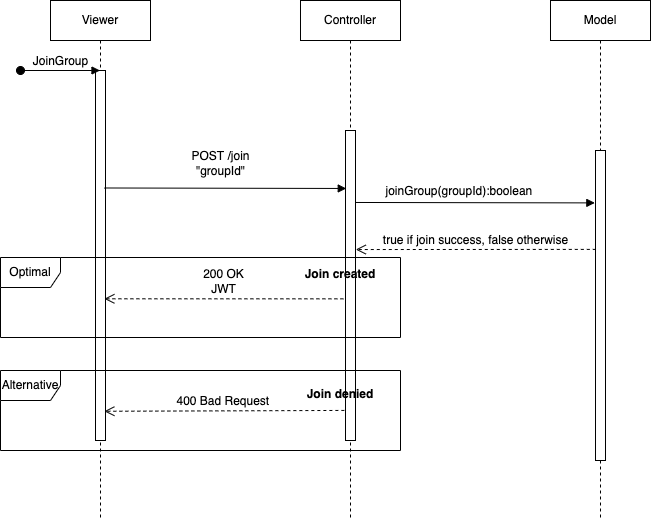

The diagram above was exported from draw.io. Its source (the exported page's mxGraphModel, read from the mxfile embedded in the PNG):
<mxGraphModel dx="1185" dy="623" grid="1" gridSize="10" guides="1" tooltips="1" connect="1" arrows="1" fold="1" page="1" pageScale="1" pageWidth="827" pageHeight="1169" math="0" shadow="0">
  <root>
    <mxCell id="0" />
    <mxCell id="1" parent="0" />
    <mxCell id="3swg9sKTleCEBtZDy9Cv-1" value="Viewer" style="shape=umlLifeline;perimeter=lifelinePerimeter;whiteSpace=wrap;html=1;container=1;collapsible=0;recursiveResize=0;outlineConnect=0;" vertex="1" parent="1">
      <mxGeometry x="80" y="80" width="100" height="520" as="geometry" />
    </mxCell>
    <mxCell id="3swg9sKTleCEBtZDy9Cv-12" value="" style="html=1;points=[];perimeter=orthogonalPerimeter;" vertex="1" parent="3swg9sKTleCEBtZDy9Cv-1">
      <mxGeometry x="45" y="70" width="10" height="370" as="geometry" />
    </mxCell>
    <mxCell id="3swg9sKTleCEBtZDy9Cv-2" value="Controller" style="shape=umlLifeline;perimeter=lifelinePerimeter;whiteSpace=wrap;html=1;container=1;collapsible=0;recursiveResize=0;outlineConnect=0;" vertex="1" parent="1">
      <mxGeometry x="330" y="80" width="100" height="520" as="geometry" />
    </mxCell>
    <mxCell id="3swg9sKTleCEBtZDy9Cv-16" value="" style="html=1;points=[];perimeter=orthogonalPerimeter;" vertex="1" parent="3swg9sKTleCEBtZDy9Cv-2">
      <mxGeometry x="45" y="130" width="10" height="310" as="geometry" />
    </mxCell>
    <mxCell id="3swg9sKTleCEBtZDy9Cv-3" value="Model" style="shape=umlLifeline;perimeter=lifelinePerimeter;whiteSpace=wrap;html=1;container=1;collapsible=0;recursiveResize=0;outlineConnect=0;" vertex="1" parent="1">
      <mxGeometry x="580" y="80" width="100" height="520" as="geometry" />
    </mxCell>
    <mxCell id="3swg9sKTleCEBtZDy9Cv-19" value="" style="html=1;points=[];perimeter=orthogonalPerimeter;" vertex="1" parent="3swg9sKTleCEBtZDy9Cv-3">
      <mxGeometry x="45" y="150" width="10" height="310" as="geometry" />
    </mxCell>
    <mxCell id="3swg9sKTleCEBtZDy9Cv-4" value="JoinGroup" style="html=1;verticalAlign=bottom;startArrow=oval;startFill=1;endArrow=block;startSize=8;rounded=0;" edge="1" parent="1" target="3swg9sKTleCEBtZDy9Cv-1">
      <mxGeometry width="60" relative="1" as="geometry">
        <mxPoint x="50" y="150" as="sourcePoint" />
        <mxPoint x="110" y="150" as="targetPoint" />
      </mxGeometry>
    </mxCell>
    <mxCell id="3swg9sKTleCEBtZDy9Cv-15" value="POST /join&lt;br&gt;&quot;groupId&quot;" style="html=1;verticalAlign=bottom;endArrow=block;rounded=0;exitX=0.886;exitY=0.608;exitDx=0;exitDy=0;exitPerimeter=0;entryX=0.076;entryY=0.187;entryDx=0;entryDy=0;entryPerimeter=0;" edge="1" parent="1" target="3swg9sKTleCEBtZDy9Cv-16">
      <mxGeometry x="-0.0399" y="8" width="80" relative="1" as="geometry">
        <mxPoint x="133.86000000000013" y="267.4799999999999" as="sourcePoint" />
        <mxPoint x="379.5" y="267.4799999999999" as="targetPoint" />
        <mxPoint as="offset" />
      </mxGeometry>
    </mxCell>
    <mxCell id="3swg9sKTleCEBtZDy9Cv-17" value="&lt;span style=&quot;text-align: left&quot;&gt;joinGroup(groupId&lt;/span&gt;&lt;span style=&quot;text-align: left&quot;&gt;):boolean&amp;nbsp;&lt;/span&gt;" style="html=1;verticalAlign=bottom;endArrow=block;rounded=0;exitX=1.029;exitY=0.187;exitDx=0;exitDy=0;exitPerimeter=0;entryX=-0.067;entryY=0.169;entryDx=0;entryDy=0;entryPerimeter=0;" edge="1" parent="1" target="3swg9sKTleCEBtZDy9Cv-19">
      <mxGeometry x="-0.1239" y="2" width="80" relative="1" as="geometry">
        <mxPoint x="385.28999999999996" y="281.97000000000014" as="sourcePoint" />
        <mxPoint x="600" y="282" as="targetPoint" />
        <mxPoint as="offset" />
      </mxGeometry>
    </mxCell>
    <mxCell id="3swg9sKTleCEBtZDy9Cv-20" value="true if join success, false otherwise" style="html=1;verticalAlign=bottom;endArrow=open;dashed=1;endSize=8;rounded=0;exitX=0.029;exitY=0.319;exitDx=0;exitDy=0;exitPerimeter=0;entryX=1.029;entryY=0.384;entryDx=0;entryDy=0;entryPerimeter=0;" edge="1" parent="1" source="3swg9sKTleCEBtZDy9Cv-19" target="3swg9sKTleCEBtZDy9Cv-16">
      <mxGeometry relative="1" as="geometry">
        <mxPoint x="240" y="350" as="sourcePoint" />
        <mxPoint x="160" y="350" as="targetPoint" />
      </mxGeometry>
    </mxCell>
    <mxCell id="3swg9sKTleCEBtZDy9Cv-21" value="Optimal" style="shape=umlFrame;whiteSpace=wrap;html=1;" vertex="1" parent="1">
      <mxGeometry x="30" y="337" width="400" height="80" as="geometry" />
    </mxCell>
    <mxCell id="3swg9sKTleCEBtZDy9Cv-22" value="Alternative" style="shape=umlFrame;whiteSpace=wrap;html=1;" vertex="1" parent="1">
      <mxGeometry x="30" y="450" width="400" height="80" as="geometry" />
    </mxCell>
    <mxCell id="3swg9sKTleCEBtZDy9Cv-23" value="200 OK&lt;br&gt;JWT" style="html=1;verticalAlign=bottom;endArrow=open;dashed=1;endSize=8;rounded=0;entryX=0.886;entryY=0.617;entryDx=0;entryDy=0;entryPerimeter=0;exitX=-0.21;exitY=0.543;exitDx=0;exitDy=0;exitPerimeter=0;" edge="1" parent="1" source="3swg9sKTleCEBtZDy9Cv-16" target="3swg9sKTleCEBtZDy9Cv-12">
      <mxGeometry relative="1" as="geometry">
        <mxPoint x="370" y="380" as="sourcePoint" />
        <mxPoint x="129.99999999999994" y="379.66999999999996" as="targetPoint" />
      </mxGeometry>
    </mxCell>
    <mxCell id="3swg9sKTleCEBtZDy9Cv-26" value="400 Bad Request&amp;nbsp;" style="html=1;verticalAlign=bottom;endArrow=open;dashed=1;endSize=8;rounded=0;exitX=-0.114;exitY=0.903;exitDx=0;exitDy=0;exitPerimeter=0;entryX=0.886;entryY=0.921;entryDx=0;entryDy=0;entryPerimeter=0;" edge="1" parent="1" source="3swg9sKTleCEBtZDy9Cv-16" target="3swg9sKTleCEBtZDy9Cv-12">
      <mxGeometry relative="1" as="geometry">
        <mxPoint x="349.99999999999994" y="490.0000000000001" as="sourcePoint" />
        <mxPoint x="140" y="490" as="targetPoint" />
      </mxGeometry>
    </mxCell>
    <mxCell id="3swg9sKTleCEBtZDy9Cv-27" value="Join created" style="text;align=center;fontStyle=1;verticalAlign=middle;spacingLeft=3;spacingRight=3;strokeColor=none;rotatable=0;points=[[0,0.5],[1,0.5]];portConstraint=eastwest;" vertex="1" parent="1">
      <mxGeometry x="330" y="340" width="80" height="26" as="geometry" />
    </mxCell>
    <mxCell id="3swg9sKTleCEBtZDy9Cv-28" value="Join denied" style="text;align=center;fontStyle=1;verticalAlign=middle;spacingLeft=3;spacingRight=3;strokeColor=none;rotatable=0;points=[[0,0.5],[1,0.5]];portConstraint=eastwest;" vertex="1" parent="1">
      <mxGeometry x="330" y="460" width="80" height="26" as="geometry" />
    </mxCell>
  </root>
</mxGraphModel>